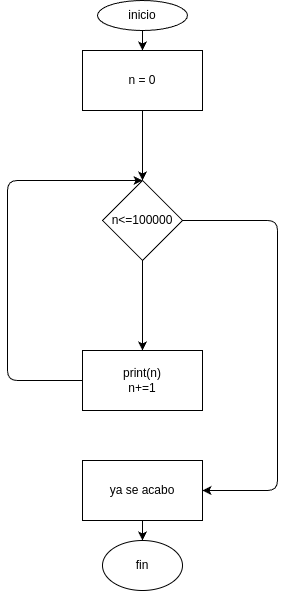

The diagram above was exported from draw.io. Its source (the exported page's mxGraphModel, read from the mxfile embedded in the PNG):
<mxGraphModel dx="532" dy="483" grid="1" gridSize="10" guides="1" tooltips="1" connect="1" arrows="1" fold="1" page="1" pageScale="1" pageWidth="850" pageHeight="1100" math="0" shadow="0">
  <root>
    <mxCell id="0" />
    <mxCell id="1" parent="0" />
    <mxCell id="6" value="" style="edgeStyle=none;html=1;" edge="1" parent="1" source="2" target="5">
      <mxGeometry relative="1" as="geometry" />
    </mxCell>
    <mxCell id="2" value="inicio" style="ellipse;whiteSpace=wrap;html=1;" vertex="1" parent="1">
      <mxGeometry x="210" y="40" width="90" height="30" as="geometry" />
    </mxCell>
    <mxCell id="8" value="" style="edgeStyle=none;html=1;" edge="1" parent="1" source="5" target="7">
      <mxGeometry relative="1" as="geometry" />
    </mxCell>
    <mxCell id="5" value="n = 0" style="whiteSpace=wrap;html=1;" vertex="1" parent="1">
      <mxGeometry x="195" y="90" width="120" height="60" as="geometry" />
    </mxCell>
    <mxCell id="10" value="" style="edgeStyle=none;html=1;" edge="1" parent="1" source="7" target="9">
      <mxGeometry relative="1" as="geometry" />
    </mxCell>
    <mxCell id="14" value="" style="edgeStyle=none;html=1;" edge="1" parent="1" source="7" target="13">
      <mxGeometry relative="1" as="geometry">
        <Array as="points">
          <mxPoint x="390" y="260" />
          <mxPoint x="390" y="530" />
        </Array>
      </mxGeometry>
    </mxCell>
    <mxCell id="7" value="n&amp;lt;=100000" style="rhombus;whiteSpace=wrap;html=1;" vertex="1" parent="1">
      <mxGeometry x="215" y="220" width="80" height="80" as="geometry" />
    </mxCell>
    <mxCell id="11" style="edgeStyle=none;html=1;entryX=0.5;entryY=0;entryDx=0;entryDy=0;" edge="1" parent="1" source="9" target="7">
      <mxGeometry relative="1" as="geometry">
        <Array as="points">
          <mxPoint x="120" y="420" />
          <mxPoint x="120" y="220" />
        </Array>
      </mxGeometry>
    </mxCell>
    <mxCell id="9" value="print(n)&lt;div&gt;n+=1&lt;/div&gt;" style="whiteSpace=wrap;html=1;" vertex="1" parent="1">
      <mxGeometry x="195" y="390" width="120" height="60" as="geometry" />
    </mxCell>
    <mxCell id="16" value="" style="edgeStyle=none;html=1;" edge="1" parent="1" source="13" target="15">
      <mxGeometry relative="1" as="geometry" />
    </mxCell>
    <mxCell id="13" value="ya se acabo" style="whiteSpace=wrap;html=1;" vertex="1" parent="1">
      <mxGeometry x="195" y="500" width="120" height="60" as="geometry" />
    </mxCell>
    <mxCell id="15" value="fin" style="ellipse;whiteSpace=wrap;html=1;" vertex="1" parent="1">
      <mxGeometry x="215" y="580" width="80" height="50" as="geometry" />
    </mxCell>
  </root>
</mxGraphModel>